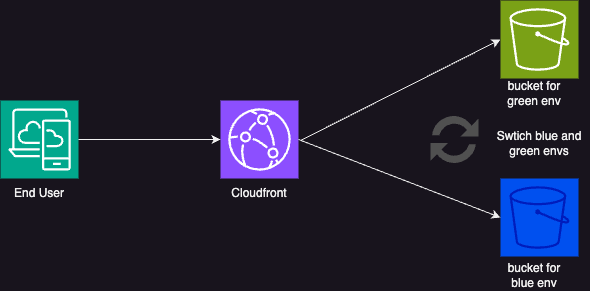

The diagram above was exported from draw.io. Its source (the exported page's mxGraphModel, read from the mxfile embedded in the PNG):
<mxGraphModel dx="1811" dy="636" grid="1" gridSize="10" guides="1" tooltips="1" connect="1" arrows="1" fold="1" page="1" pageScale="1" pageWidth="827" pageHeight="1169" math="0" shadow="0">
  <root>
    <mxCell id="0" />
    <mxCell id="1" parent="0" />
    <mxCell id="zDDjRKszv3mPOhmCbQqf-1" value="" style="sketch=0;points=[[0,0,0],[0.25,0,0],[0.5,0,0],[0.75,0,0],[1,0,0],[0,1,0],[0.25,1,0],[0.5,1,0],[0.75,1,0],[1,1,0],[0,0.25,0],[0,0.5,0],[0,0.75,0],[1,0.25,0],[1,0.5,0],[1,0.75,0]];outlineConnect=0;fontColor=#232F3E;fillColor=#8C4FFF;strokeColor=#ffffff;dashed=0;verticalLabelPosition=bottom;verticalAlign=top;align=center;html=1;fontSize=12;fontStyle=0;aspect=fixed;shape=mxgraph.aws4.resourceIcon;resIcon=mxgraph.aws4.cloudfront;" vertex="1" parent="1">
      <mxGeometry x="130" y="160" width="78" height="78" as="geometry" />
    </mxCell>
    <mxCell id="zDDjRKszv3mPOhmCbQqf-2" value="" style="sketch=0;points=[[0,0,0],[0.25,0,0],[0.5,0,0],[0.75,0,0],[1,0,0],[0,1,0],[0.25,1,0],[0.5,1,0],[0.75,1,0],[1,1,0],[0,0.25,0],[0,0.5,0],[0,0.75,0],[1,0.25,0],[1,0.5,0],[1,0.75,0]];outlineConnect=0;fontColor=#232F3E;fillColor=#7AA116;strokeColor=#ffffff;dashed=0;verticalLabelPosition=bottom;verticalAlign=top;align=center;html=1;fontSize=12;fontStyle=0;aspect=fixed;shape=mxgraph.aws4.resourceIcon;resIcon=mxgraph.aws4.s3;" vertex="1" parent="1">
      <mxGeometry x="410" y="60" width="78" height="78" as="geometry" />
    </mxCell>
    <mxCell id="zDDjRKszv3mPOhmCbQqf-3" value="" style="sketch=0;points=[[0,0,0],[0.25,0,0],[0.5,0,0],[0.75,0,0],[1,0,0],[0,1,0],[0.25,1,0],[0.5,1,0],[0.75,1,0],[1,1,0],[0,0.25,0],[0,0.5,0],[0,0.75,0],[1,0.25,0],[1,0.5,0],[1,0.75,0]];outlineConnect=0;fontColor=#ffffff;fillColor=#0050ef;strokeColor=#001DBC;dashed=0;verticalLabelPosition=bottom;verticalAlign=top;align=center;html=1;fontSize=12;fontStyle=0;aspect=fixed;shape=mxgraph.aws4.resourceIcon;resIcon=mxgraph.aws4.s3;" vertex="1" parent="1">
      <mxGeometry x="410" y="238" width="78" height="78" as="geometry" />
    </mxCell>
    <mxCell id="zDDjRKszv3mPOhmCbQqf-4" value="" style="endArrow=classic;html=1;rounded=0;entryX=0;entryY=0.5;entryDx=0;entryDy=0;entryPerimeter=0;" edge="1" parent="1" target="zDDjRKszv3mPOhmCbQqf-2">
      <mxGeometry width="50" height="50" relative="1" as="geometry">
        <mxPoint x="210" y="200" as="sourcePoint" />
        <mxPoint x="370" y="250" as="targetPoint" />
      </mxGeometry>
    </mxCell>
    <mxCell id="zDDjRKszv3mPOhmCbQqf-5" value="" style="endArrow=classic;html=1;rounded=0;exitX=1;exitY=0.5;exitDx=0;exitDy=0;exitPerimeter=0;entryX=0;entryY=0.5;entryDx=0;entryDy=0;entryPerimeter=0;" edge="1" parent="1" source="zDDjRKszv3mPOhmCbQqf-1" target="zDDjRKszv3mPOhmCbQqf-3">
      <mxGeometry width="50" height="50" relative="1" as="geometry">
        <mxPoint x="390" y="350" as="sourcePoint" />
        <mxPoint x="410" y="290" as="targetPoint" />
      </mxGeometry>
    </mxCell>
    <mxCell id="zDDjRKszv3mPOhmCbQqf-6" value="" style="sketch=0;points=[[0,0,0],[0.25,0,0],[0.5,0,0],[0.75,0,0],[1,0,0],[0,1,0],[0.25,1,0],[0.5,1,0],[0.75,1,0],[1,1,0],[0,0.25,0],[0,0.5,0],[0,0.75,0],[1,0.25,0],[1,0.5,0],[1,0.75,0]];outlineConnect=0;fontColor=#232F3E;fillColor=#01A88D;strokeColor=#ffffff;dashed=0;verticalLabelPosition=bottom;verticalAlign=top;align=center;html=1;fontSize=12;fontStyle=0;aspect=fixed;shape=mxgraph.aws4.resourceIcon;resIcon=mxgraph.aws4.desktop_and_app_streaming;" vertex="1" parent="1">
      <mxGeometry x="-90" y="160" width="78" height="78" as="geometry" />
    </mxCell>
    <mxCell id="zDDjRKszv3mPOhmCbQqf-7" value="" style="endArrow=classic;html=1;rounded=0;exitX=1;exitY=0.5;exitDx=0;exitDy=0;exitPerimeter=0;entryX=0;entryY=0.5;entryDx=0;entryDy=0;entryPerimeter=0;" edge="1" parent="1" source="zDDjRKszv3mPOhmCbQqf-6" target="zDDjRKszv3mPOhmCbQqf-1">
      <mxGeometry width="50" height="50" relative="1" as="geometry">
        <mxPoint x="390" y="350" as="sourcePoint" />
        <mxPoint x="440" y="300" as="targetPoint" />
      </mxGeometry>
    </mxCell>
    <mxCell id="zDDjRKszv3mPOhmCbQqf-8" value="bucket for green env" style="text;html=1;strokeColor=none;fillColor=none;align=center;verticalAlign=middle;whiteSpace=wrap;rounded=0;" vertex="1" parent="1">
      <mxGeometry x="414" y="138" width="60" height="30" as="geometry" />
    </mxCell>
    <mxCell id="zDDjRKszv3mPOhmCbQqf-9" value="bucket for blue env" style="text;html=1;strokeColor=none;fillColor=none;align=center;verticalAlign=middle;whiteSpace=wrap;rounded=0;" vertex="1" parent="1">
      <mxGeometry x="414" y="320" width="60" height="30" as="geometry" />
    </mxCell>
    <mxCell id="zDDjRKszv3mPOhmCbQqf-10" value="End User" style="text;html=1;strokeColor=none;fillColor=none;align=center;verticalAlign=middle;whiteSpace=wrap;rounded=0;" vertex="1" parent="1">
      <mxGeometry x="-81" y="238" width="60" height="30" as="geometry" />
    </mxCell>
    <mxCell id="zDDjRKszv3mPOhmCbQqf-11" value="Cloudfront" style="text;html=1;strokeColor=none;fillColor=none;align=center;verticalAlign=middle;whiteSpace=wrap;rounded=0;" vertex="1" parent="1">
      <mxGeometry x="139" y="238" width="60" height="30" as="geometry" />
    </mxCell>
    <mxCell id="zDDjRKszv3mPOhmCbQqf-12" value="" style="sketch=0;pointerEvents=1;shadow=0;dashed=0;html=1;strokeColor=none;labelPosition=center;verticalLabelPosition=bottom;verticalAlign=top;align=center;fillColor=#505050;shape=mxgraph.mscae.intune.update" vertex="1" parent="1">
      <mxGeometry x="340" y="174" width="48" height="50" as="geometry" />
    </mxCell>
    <mxCell id="zDDjRKszv3mPOhmCbQqf-13" value="Swtich blue and green envs" style="text;html=1;strokeColor=none;fillColor=none;align=center;verticalAlign=middle;whiteSpace=wrap;rounded=0;" vertex="1" parent="1">
      <mxGeometry x="399" y="188" width="100" height="30" as="geometry" />
    </mxCell>
  </root>
</mxGraphModel>